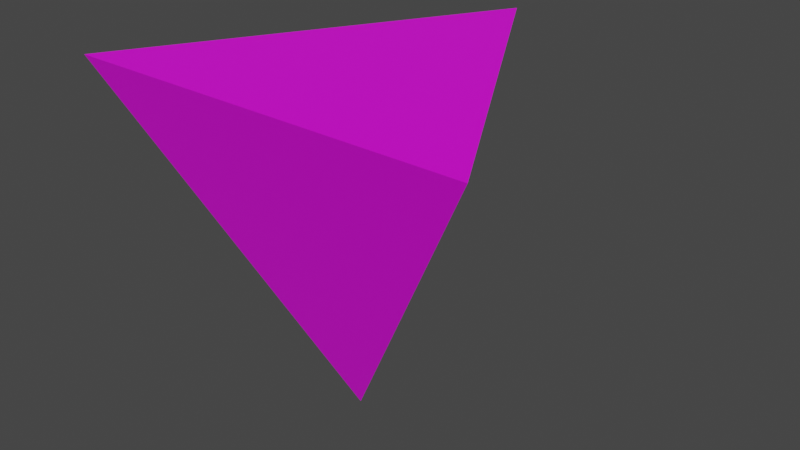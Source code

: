 # Source: d4.blend  (saved by Blender 3.0.42; exported with 4.5.12 LTS)
import bpy
from mathutils import Matrix  # noqa: F401  (used for matrix-valued properties, if any)

bpy.ops.wm.read_factory_settings(use_empty=True)
scene = bpy.context.scene
scene.name = 'Scene'

# ---- collections
col_collection = bpy.data.collections.new('Collection'); scene.collection.children.link(col_collection)

# ---- images (referenced by path relative to the original .blend; pixels are not part of the script)
import os
ASSET_DIR = os.environ.get("B2B_ASSET_DIR", "")  # directory of the original .blend (textures are referenced by path, not embedded)
HERE = os.path.dirname(os.path.abspath(__file__))  # packed textures are extracted next to this script under _unpacked/

def load_image(name, relpath, width, height, colorspace="sRGB"):
    """Load a texture the original file referenced (path relative to the .blend, or extracted next to this script)."""
    p = next((c for c in (os.path.join(HERE, relpath), os.path.join(ASSET_DIR, relpath)) if relpath and os.path.exists(c)), "")
    if p:
        img = bpy.data.images.load(p, check_existing=True)
        img.name = name
    else:  # same state as the original file: an image datablock whose file is absent (Cycles renders it pink)
        img = bpy.data.images.new(name, width, height)
        img.source = "FILE"
        img.filepath = "//" + (relpath or name)
    img.colorspace_settings.name = colorspace
    return img
img_d4_png = load_image('d4.png', 'd4.png', 1024, 1024, 'sRGB')

# ---- materials (node trees are filled in below, after node groups)
mat_material_001 = bpy.data.materials.new('Material.001')
mat_material_001.use_transparent_shadow = False

# ---- material node trees
mat_material_001.use_nodes = True; mat_material_001.node_tree.nodes.clear()
_N = mat_material_001.node_tree.nodes; _L = mat_material_001.node_tree.links
n0 = _N.new('ShaderNodeBsdfPrincipled'); n0.name = 'Principled BSDF'; n0.location = (10, 300)
n0.distribution = 'GGX'
n0.subsurface_method = 'RANDOM_WALK_SKIN'
n0.inputs[3].default_value = 1.45
n0.inputs[27].default_value = (0.0, 0.0, 0.0, 1.0)
n0.inputs[28].default_value = 1.0
n1 = _N.new('ShaderNodeOutputMaterial'); n1.name = 'Material Output'; n1.location = (300, 300)
n2 = _N.new('ShaderNodeTexImage'); n2.name = 'Image Texture'; n2.location = (-442, 50)
n2.image = img_d4_png
_L.new(n0.outputs[0], n1.inputs[0])
_L.new(n2.outputs[0], n0.inputs[0])
n1.is_active_output = True

# ---- world
world_world = bpy.data.worlds.new('World'); scene.world = world_world
world_world.use_nodes = True; world_world.node_tree.nodes.clear()
_N = world_world.node_tree.nodes; _L = world_world.node_tree.links
n0 = _N.new('ShaderNodeOutputWorld'); n0.name = 'World Output'; n0.location = (300, 300)
n1 = _N.new('ShaderNodeBackground'); n1.name = 'Background'; n1.location = (10, 300)
n1.inputs[0].default_value = (0.05088, 0.05088, 0.05088, 1.0)
_L.new(n1.outputs[0], n0.inputs[0])
n0.is_active_output = True
world_world.color = (0.05088, 0.05088, 0.05088)
world_world.use_sun_shadow = False
world_world.sun_shadow_jitter_overblur = 0.0

# ---- meshes
me_solid = bpy.data.meshes.new('Solid')
me_solid.from_pydata([(-1.311e-06, 0.0, -15.0), (-12.25, -7.071, 5.0), (4.371e-07, 14.14, 5.0), (12.25, -7.071, 5.0)], [], [(0, 1, 2), (0, 2, 3), (0, 3, 1), (1, 3, 2)])
_uv = me_solid.uv_layers.new(name='UVMap')
_uv.uv.foreach_set('vector', [1.0, 0.0, 1.0, 0.3849, 0.6667, 0.1925, 0.3333, 0.3849, 0.3333, 0.7698, 0.0, 0.5774, 0.0, 0.1925, 0.3333, 0.0, 0.3333, 0.3849, 0.6667, 0.3849, 0.3333, 0.1925, 0.6667, 0.0])
me_solid.materials.append(mat_material_001)
me_solid.use_remesh_fix_poles = True
me_solid.use_remesh_preserve_attributes = False
me_solid.update()

# ---- objects
ob_d4 = bpy.data.objects.new('d4', me_solid)

# ---- transforms, parenting, visibility, modifiers, constraints
ob_d4.location = (0.0, 0.0, 0.0)

# ---- collection membership
col_collection.objects.link(ob_d4)

# ---- scene / render settings (as saved in the file)
scene.frame_start = 1; scene.frame_end = 250; scene.frame_set(1)
scene.render.engine = 'BLENDER_EEVEE_NEXT'
scene.cycles.sampling_pattern = 'TABULATED_SOBOL'
scene.cycles.use_light_tree = False
scene.view_settings.view_transform = 'Filmic'
bpy.context.view_layer.update()

# ---- added for rendering (the .blend has no active camera and no usable light): camera, sun
cam_auto = bpy.data.cameras.new('AutoCamera')
cam_auto.lens = 50.0
cam_auto.sensor_width = 36.0
cam_auto.clip_end = 1000.0
ob_auto_camera = bpy.data.objects.new('AutoCamera', cam_auto)
scene.collection.objects.link(ob_auto_camera)
ob_auto_camera.location = (35.2315, -38.7423, 23.1852)
ob_auto_camera.rotation_euler = (1.09748, -7.21219e-08, 0.694738)
scene.camera = ob_auto_camera
light_auto_sun = bpy.data.lights.new('AutoSun', 'SUN')
light_auto_sun.energy = 3.0
light_auto_sun.angle = 0.0523599
ob_auto_sun = bpy.data.objects.new('AutoSun', light_auto_sun)
scene.collection.objects.link(ob_auto_sun)
ob_auto_sun.rotation_euler = (0.872665, 0.174533, 0.523599)
bpy.context.view_layer.update()
